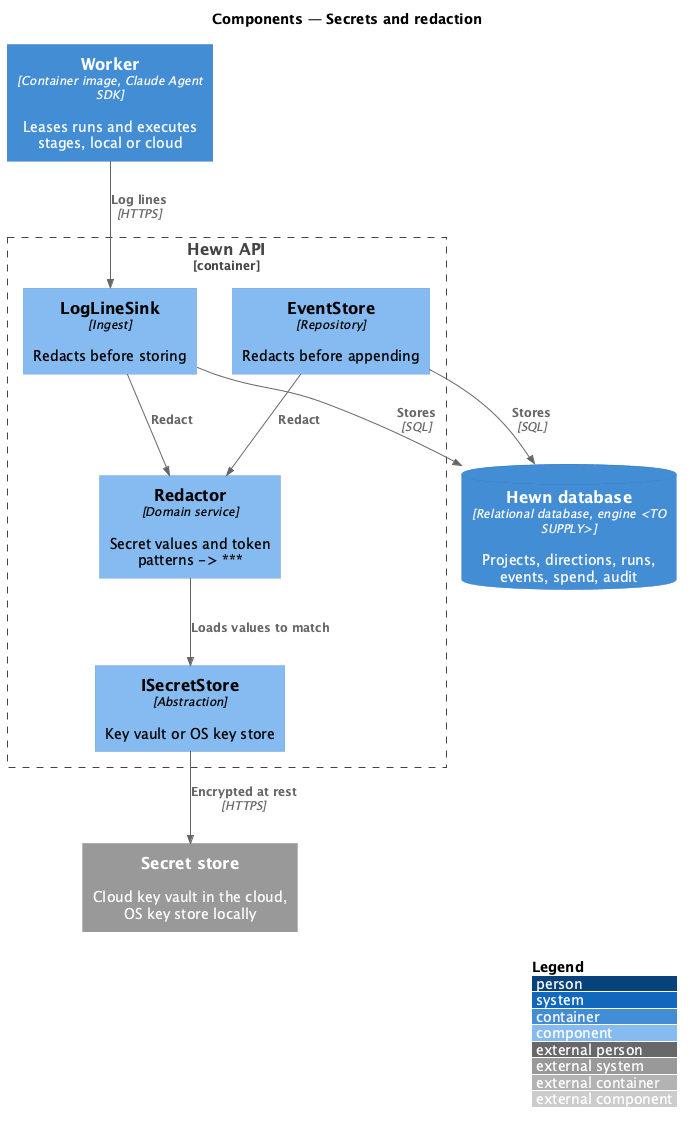

The diagram above was rendered by PlantUML. Its source (embedded in the PNG):
@startuml
!include <C4/C4_Component>
LAYOUT_WITH_LEGEND()
title Components — Secrets and redaction

Container(worker, "Worker", "Container image, Claude Agent SDK", "Leases runs and executes stages, local or cloud")
ContainerDb(db, "Hewn database", "Relational database, engine <TO SUPPLY>", "Projects, directions, runs, events, spend, audit")
Container_Boundary(api_b, "Hewn API") {
  Component(store, "ISecretStore", "Abstraction", "Key vault or OS key store")
  Component(red, "Redactor", "Domain service", "Secret values and token patterns -> ***")
  Component(logs, "LogLineSink", "Ingest", "Redacts before storing")
  Component(events, "EventStore", "Repository", "Redacts before appending")
}
System_Ext(vault, "Secret store", "Cloud key vault in the cloud, OS key store locally")

Rel(store, vault, "Encrypted at rest", "HTTPS")
Rel(red, store, "Loads values to match")
Rel(worker, logs, "Log lines", "HTTPS")
Rel(logs, red, "Redact")
Rel(events, red, "Redact")
Rel(logs, db, "Stores", "SQL")
Rel(events, db, "Stores", "SQL")
@enduml